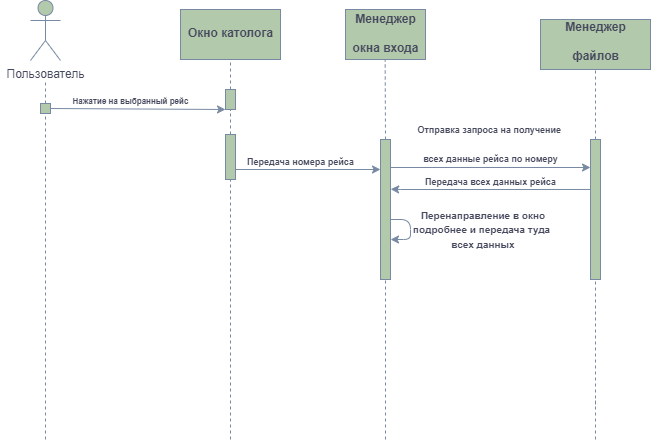

The diagram above was exported from draw.io. Its source (the exported page's mxGraphModel, read from the mxfile embedded in the PNG):
<mxGraphModel dx="1343" dy="796" grid="1" gridSize="10" guides="1" tooltips="1" connect="1" arrows="1" fold="1" page="1" pageScale="1" pageWidth="827" pageHeight="1169" background="#FFFFFF" math="0" shadow="0">
  <root>
    <mxCell id="0" />
    <mxCell id="1" parent="0" />
    <mxCell id="Vlr0I2lOTj0EDn2qvrer-1" value="" style="endArrow=none;dashed=1;html=1;rounded=0;labelBackgroundColor=none;fontColor=default;strokeColor=#788AA3;" parent="1" source="Vlr0I2lOTj0EDn2qvrer-4" edge="1">
      <mxGeometry width="50" height="50" relative="1" as="geometry">
        <mxPoint x="95" y="300" as="sourcePoint" />
        <mxPoint x="95" y="120" as="targetPoint" />
      </mxGeometry>
    </mxCell>
    <mxCell id="Vlr0I2lOTj0EDn2qvrer-2" value="Пользователь" style="shape=umlActor;verticalLabelPosition=bottom;verticalAlign=top;html=1;outlineConnect=0;labelBackgroundColor=none;fillColor=#B2C9AB;strokeColor=#788AA3;fontColor=#46495D;rounded=0;" parent="1" vertex="1">
      <mxGeometry x="80" y="41" width="30" height="60" as="geometry" />
    </mxCell>
    <mxCell id="Vlr0I2lOTj0EDn2qvrer-3" value="" style="endArrow=none;dashed=1;html=1;rounded=0;labelBackgroundColor=none;fontColor=default;strokeColor=#788AA3;" parent="1" target="Vlr0I2lOTj0EDn2qvrer-4" edge="1">
      <mxGeometry width="50" height="50" relative="1" as="geometry">
        <mxPoint x="95" y="190" as="sourcePoint" />
        <mxPoint x="95" y="120" as="targetPoint" />
      </mxGeometry>
    </mxCell>
    <mxCell id="Vlr0I2lOTj0EDn2qvrer-4" value="" style="rounded=0;whiteSpace=wrap;html=1;labelBackgroundColor=none;fillColor=#B2C9AB;strokeColor=#788AA3;fontColor=#46495D;" parent="1" vertex="1">
      <mxGeometry x="90" y="144" width="10" height="10" as="geometry" />
    </mxCell>
    <mxCell id="Vlr0I2lOTj0EDn2qvrer-5" value="" style="endArrow=classic;html=1;rounded=0;exitX=1;exitY=0.5;exitDx=0;exitDy=0;entryX=0;entryY=1;entryDx=0;entryDy=0;labelBackgroundColor=none;fontColor=default;strokeColor=#788AA3;" parent="1" source="Vlr0I2lOTj0EDn2qvrer-4" target="Vlr0I2lOTj0EDn2qvrer-10" edge="1">
      <mxGeometry width="50" height="50" relative="1" as="geometry">
        <mxPoint x="150" y="230" as="sourcePoint" />
        <mxPoint x="210" y="150" as="targetPoint" />
      </mxGeometry>
    </mxCell>
    <mxCell id="Vlr0I2lOTj0EDn2qvrer-6" value="" style="rounded=0;whiteSpace=wrap;html=1;labelBackgroundColor=none;fillColor=#B2C9AB;strokeColor=#788AA3;fontColor=#46495D;" parent="1" vertex="1">
      <mxGeometry x="230" y="50" width="100" height="50" as="geometry" />
    </mxCell>
    <mxCell id="Vlr0I2lOTj0EDn2qvrer-7" value="&lt;font style=&quot;font-size: 12px;&quot;&gt;Окно католога&lt;br&gt;&lt;/font&gt;" style="text;strokeColor=none;fillColor=none;html=1;fontSize=24;fontStyle=1;verticalAlign=middle;align=center;labelBackgroundColor=none;fontColor=#46495D;rounded=0;" parent="1" vertex="1">
      <mxGeometry x="230" y="50" width="100" height="40" as="geometry" />
    </mxCell>
    <mxCell id="Vlr0I2lOTj0EDn2qvrer-8" value="" style="endArrow=none;dashed=1;html=1;rounded=0;entryX=0.5;entryY=1;entryDx=0;entryDy=0;labelBackgroundColor=none;fontColor=default;strokeColor=#788AA3;" parent="1" source="Vlr0I2lOTj0EDn2qvrer-10" target="Vlr0I2lOTj0EDn2qvrer-6" edge="1">
      <mxGeometry width="50" height="50" relative="1" as="geometry">
        <mxPoint x="280" y="300" as="sourcePoint" />
        <mxPoint x="280" y="120" as="targetPoint" />
      </mxGeometry>
    </mxCell>
    <mxCell id="Vlr0I2lOTj0EDn2qvrer-9" value="" style="endArrow=none;dashed=1;html=1;rounded=0;labelBackgroundColor=none;fontColor=default;strokeColor=#788AA3;" parent="1" source="Vlr0I2lOTj0EDn2qvrer-13" target="Vlr0I2lOTj0EDn2qvrer-10" edge="1">
      <mxGeometry width="50" height="50" relative="1" as="geometry">
        <mxPoint x="280" y="300" as="sourcePoint" />
        <mxPoint x="280" y="120" as="targetPoint" />
      </mxGeometry>
    </mxCell>
    <mxCell id="Vlr0I2lOTj0EDn2qvrer-10" value="" style="rounded=0;whiteSpace=wrap;html=1;labelBackgroundColor=none;fillColor=#B2C9AB;strokeColor=#788AA3;fontColor=#46495D;" parent="1" vertex="1">
      <mxGeometry x="275" y="130" width="10" height="20" as="geometry" />
    </mxCell>
    <mxCell id="Vlr0I2lOTj0EDn2qvrer-11" value="" style="endArrow=none;dashed=1;html=1;rounded=0;labelBackgroundColor=none;fontColor=default;strokeColor=#788AA3;" parent="1" edge="1">
      <mxGeometry width="50" height="50" relative="1" as="geometry">
        <mxPoint x="95" y="480" as="sourcePoint" />
        <mxPoint x="95" y="190" as="targetPoint" />
      </mxGeometry>
    </mxCell>
    <mxCell id="Vlr0I2lOTj0EDn2qvrer-12" value="" style="endArrow=none;dashed=1;html=1;rounded=0;labelBackgroundColor=none;fontColor=default;strokeColor=#788AA3;" parent="1" target="Vlr0I2lOTj0EDn2qvrer-13" edge="1">
      <mxGeometry width="50" height="50" relative="1" as="geometry">
        <mxPoint x="280" y="480" as="sourcePoint" />
        <mxPoint x="280" y="150" as="targetPoint" />
      </mxGeometry>
    </mxCell>
    <mxCell id="Vlr0I2lOTj0EDn2qvrer-13" value="" style="rounded=0;whiteSpace=wrap;html=1;labelBackgroundColor=none;fillColor=#B2C9AB;strokeColor=#788AA3;fontColor=#46495D;" parent="1" vertex="1">
      <mxGeometry x="275" y="175" width="10" height="45" as="geometry" />
    </mxCell>
    <mxCell id="Vlr0I2lOTj0EDn2qvrer-14" value="" style="endArrow=classic;html=1;rounded=0;exitX=0.5;exitY=0;exitDx=0;exitDy=0;entryX=0;entryY=1;entryDx=0;entryDy=0;labelBackgroundColor=none;fontColor=default;strokeColor=#788AA3;" parent="1" edge="1">
      <mxGeometry width="50" height="50" relative="1" as="geometry">
        <mxPoint x="285" y="210" as="sourcePoint" />
        <mxPoint x="430" y="210" as="targetPoint" />
      </mxGeometry>
    </mxCell>
    <mxCell id="Vlr0I2lOTj0EDn2qvrer-15" value="&lt;font style=&quot;font-size: 9px;&quot;&gt;Передача номера рейса&lt;/font&gt;" style="text;strokeColor=none;fillColor=none;html=1;fontSize=24;fontStyle=1;verticalAlign=middle;align=center;labelBackgroundColor=none;fontColor=#46495D;rounded=0;" parent="1" vertex="1">
      <mxGeometry x="300" y="177.5" width="100" height="40" as="geometry" />
    </mxCell>
    <mxCell id="Vlr0I2lOTj0EDn2qvrer-16" value="" style="rounded=0;whiteSpace=wrap;html=1;labelBackgroundColor=none;fillColor=#B2C9AB;strokeColor=#788AA3;fontColor=#46495D;" parent="1" vertex="1">
      <mxGeometry x="395" y="50" width="80" height="50" as="geometry" />
    </mxCell>
    <mxCell id="Vlr0I2lOTj0EDn2qvrer-17" value="&lt;font style=&quot;font-size: 12px;&quot;&gt;Менеджер&lt;br&gt;окна входа&lt;br&gt;&lt;/font&gt;" style="text;strokeColor=none;fillColor=none;html=1;fontSize=24;fontStyle=1;verticalAlign=middle;align=center;labelBackgroundColor=none;fontColor=#46495D;rounded=0;" parent="1" vertex="1">
      <mxGeometry x="385" y="50" width="100" height="40" as="geometry" />
    </mxCell>
    <mxCell id="Vlr0I2lOTj0EDn2qvrer-18" value="" style="rounded=0;whiteSpace=wrap;html=1;labelBackgroundColor=none;fillColor=#B2C9AB;strokeColor=#788AA3;fontColor=#46495D;" parent="1" vertex="1">
      <mxGeometry x="430" y="180" width="10" height="140" as="geometry" />
    </mxCell>
    <mxCell id="Vlr0I2lOTj0EDn2qvrer-19" value="" style="rounded=0;whiteSpace=wrap;html=1;labelBackgroundColor=none;fillColor=#B2C9AB;strokeColor=#788AA3;fontColor=#46495D;" parent="1" vertex="1">
      <mxGeometry x="50" y="80" as="geometry" />
    </mxCell>
    <mxCell id="Vlr0I2lOTj0EDn2qvrer-27" value="" style="endArrow=none;dashed=1;html=1;strokeColor=#788AA3;fontColor=#46495D;fillColor=#B2C9AB;entryX=0.5;entryY=1;entryDx=0;entryDy=0;exitX=0.5;exitY=0;exitDx=0;exitDy=0;" parent="1" source="Vlr0I2lOTj0EDn2qvrer-18" edge="1">
      <mxGeometry width="50" height="50" relative="1" as="geometry">
        <mxPoint x="434.66" y="480" as="sourcePoint" />
        <mxPoint x="434.66" y="100" as="targetPoint" />
      </mxGeometry>
    </mxCell>
    <mxCell id="Vlr0I2lOTj0EDn2qvrer-28" value="" style="endArrow=none;dashed=1;html=1;strokeColor=#788AA3;fontColor=#46495D;fillColor=#B2C9AB;entryX=0.5;entryY=1;entryDx=0;entryDy=0;" parent="1" edge="1" target="Vlr0I2lOTj0EDn2qvrer-18">
      <mxGeometry width="50" height="50" relative="1" as="geometry">
        <mxPoint x="435" y="480" as="sourcePoint" />
        <mxPoint x="434.66" y="380" as="targetPoint" />
      </mxGeometry>
    </mxCell>
    <mxCell id="Vlr0I2lOTj0EDn2qvrer-34" style="edgeStyle=orthogonalEdgeStyle;orthogonalLoop=1;jettySize=auto;html=1;strokeColor=#788AA3;fontColor=#46495D;fillColor=#B2C9AB;" parent="1" edge="1">
      <mxGeometry relative="1" as="geometry">
        <mxPoint x="440" y="280" as="targetPoint" />
        <Array as="points">
          <mxPoint x="460" y="260" />
          <mxPoint x="460" y="280" />
        </Array>
        <mxPoint x="440" y="260" as="sourcePoint" />
      </mxGeometry>
    </mxCell>
    <mxCell id="Vlr0I2lOTj0EDn2qvrer-35" value="&lt;font size=&quot;1&quot;&gt;Перенаправление в окно подробнее и передача туда&amp;nbsp;&lt;/font&gt;&lt;div&gt;&lt;font size=&quot;1&quot;&gt;всех данных&lt;/font&gt;&lt;/div&gt;" style="text;html=1;align=center;verticalAlign=middle;whiteSpace=wrap;rounded=0;fontColor=#46495D;fontStyle=1" parent="1" vertex="1">
      <mxGeometry x="443" y="250" width="180" height="40" as="geometry" />
    </mxCell>
    <mxCell id="NOECaBRjd7PCY3BT0bcV-1" value="&lt;span style=&quot;font-size: 8px;&quot;&gt;Нажатие на выбранный рейс&lt;/span&gt;" style="text;strokeColor=none;fillColor=none;html=1;fontSize=24;fontStyle=1;verticalAlign=middle;align=center;labelBackgroundColor=none;fontColor=#46495D;rounded=0;" vertex="1" parent="1">
      <mxGeometry x="130" y="117" width="100" height="40" as="geometry" />
    </mxCell>
    <mxCell id="NOECaBRjd7PCY3BT0bcV-2" value="" style="rounded=0;whiteSpace=wrap;html=1;labelBackgroundColor=none;fillColor=#B2C9AB;strokeColor=#788AA3;fontColor=#46495D;" vertex="1" parent="1">
      <mxGeometry x="590" y="60" width="110" height="50" as="geometry" />
    </mxCell>
    <mxCell id="NOECaBRjd7PCY3BT0bcV-3" value="&lt;font style=&quot;font-size: 12px;&quot;&gt;Менеджер&lt;br&gt;файлов&lt;br&gt;&lt;/font&gt;" style="text;strokeColor=none;fillColor=none;html=1;fontSize=24;fontStyle=1;verticalAlign=middle;align=center;labelBackgroundColor=none;fontColor=#46495D;rounded=0;" vertex="1" parent="1">
      <mxGeometry x="595" y="60" width="100" height="35" as="geometry" />
    </mxCell>
    <mxCell id="NOECaBRjd7PCY3BT0bcV-4" value="" style="endArrow=none;dashed=1;html=1;strokeColor=#788AA3;fontColor=#46495D;fillColor=#B2C9AB;entryX=0.5;entryY=1;entryDx=0;entryDy=0;" edge="1" parent="1" source="NOECaBRjd7PCY3BT0bcV-9" target="NOECaBRjd7PCY3BT0bcV-2">
      <mxGeometry width="50" height="50" relative="1" as="geometry">
        <mxPoint x="645" y="560" as="sourcePoint" />
        <mxPoint x="660" y="110" as="targetPoint" />
      </mxGeometry>
    </mxCell>
    <mxCell id="NOECaBRjd7PCY3BT0bcV-8" value="" style="endArrow=none;dashed=1;html=1;strokeColor=#788AA3;fontColor=#46495D;fillColor=#B2C9AB;entryX=0.5;entryY=1;entryDx=0;entryDy=0;" edge="1" parent="1" target="NOECaBRjd7PCY3BT0bcV-9">
      <mxGeometry width="50" height="50" relative="1" as="geometry">
        <mxPoint x="645" y="445" as="sourcePoint" />
        <mxPoint x="645" y="110" as="targetPoint" />
      </mxGeometry>
    </mxCell>
    <mxCell id="NOECaBRjd7PCY3BT0bcV-9" value="" style="rounded=0;whiteSpace=wrap;html=1;labelBackgroundColor=none;fillColor=#B2C9AB;strokeColor=#788AA3;fontColor=#46495D;" vertex="1" parent="1">
      <mxGeometry x="640" y="180" width="10" height="140" as="geometry" />
    </mxCell>
    <mxCell id="NOECaBRjd7PCY3BT0bcV-10" value="" style="endArrow=none;dashed=1;html=1;strokeColor=#788AA3;fontColor=#46495D;fillColor=#B2C9AB;" edge="1" parent="1">
      <mxGeometry width="50" height="50" relative="1" as="geometry">
        <mxPoint x="645" y="480" as="sourcePoint" />
        <mxPoint x="645" y="440" as="targetPoint" />
      </mxGeometry>
    </mxCell>
    <mxCell id="NOECaBRjd7PCY3BT0bcV-14" value="" style="endArrow=classic;html=1;rounded=0;exitX=0.5;exitY=0;exitDx=0;exitDy=0;entryX=0;entryY=0.2;entryDx=0;entryDy=0;labelBackgroundColor=none;fontColor=default;strokeColor=#788AA3;entryPerimeter=0;" edge="1" parent="1" target="NOECaBRjd7PCY3BT0bcV-9">
      <mxGeometry width="50" height="50" relative="1" as="geometry">
        <mxPoint x="440" y="208" as="sourcePoint" />
        <mxPoint x="585" y="208" as="targetPoint" />
      </mxGeometry>
    </mxCell>
    <mxCell id="NOECaBRjd7PCY3BT0bcV-15" value="" style="endArrow=classic;html=1;rounded=0;exitX=0.008;exitY=0.357;exitDx=0;exitDy=0;labelBackgroundColor=none;fontColor=default;strokeColor=#788AA3;exitPerimeter=0;entryX=1.017;entryY=0.355;entryDx=0;entryDy=0;entryPerimeter=0;" edge="1" parent="1" source="NOECaBRjd7PCY3BT0bcV-9" target="Vlr0I2lOTj0EDn2qvrer-18">
      <mxGeometry width="50" height="50" relative="1" as="geometry">
        <mxPoint x="440" y="230" as="sourcePoint" />
        <mxPoint x="460" y="250" as="targetPoint" />
        <Array as="points">
          <mxPoint x="450" y="230" />
        </Array>
      </mxGeometry>
    </mxCell>
    <mxCell id="NOECaBRjd7PCY3BT0bcV-18" value="&lt;font style=&quot;font-size: 9px;&quot;&gt;Отправка запроса на получение&amp;nbsp;&lt;/font&gt;&lt;div&gt;&lt;font style=&quot;font-size: 9px;&quot;&gt;всех&amp;nbsp;&lt;/font&gt;&lt;span style=&quot;font-size: 9px; background-color: initial;&quot;&gt;данные рейса по номеру&lt;/span&gt;&lt;/div&gt;" style="text;strokeColor=none;fillColor=none;html=1;fontSize=24;fontStyle=1;verticalAlign=middle;align=center;labelBackgroundColor=none;fontColor=#46495D;rounded=0;" vertex="1" parent="1">
      <mxGeometry x="490" y="162.5" width="100" height="35" as="geometry" />
    </mxCell>
    <mxCell id="NOECaBRjd7PCY3BT0bcV-19" value="&lt;font style=&quot;font-size: 9px;&quot;&gt;Передача всех данных рейса&lt;/font&gt;" style="text;strokeColor=none;fillColor=none;html=1;fontSize=24;fontStyle=1;verticalAlign=middle;align=center;labelBackgroundColor=none;fontColor=#46495D;rounded=0;" vertex="1" parent="1">
      <mxGeometry x="490" y="197.5" width="100" height="40" as="geometry" />
    </mxCell>
  </root>
</mxGraphModel>